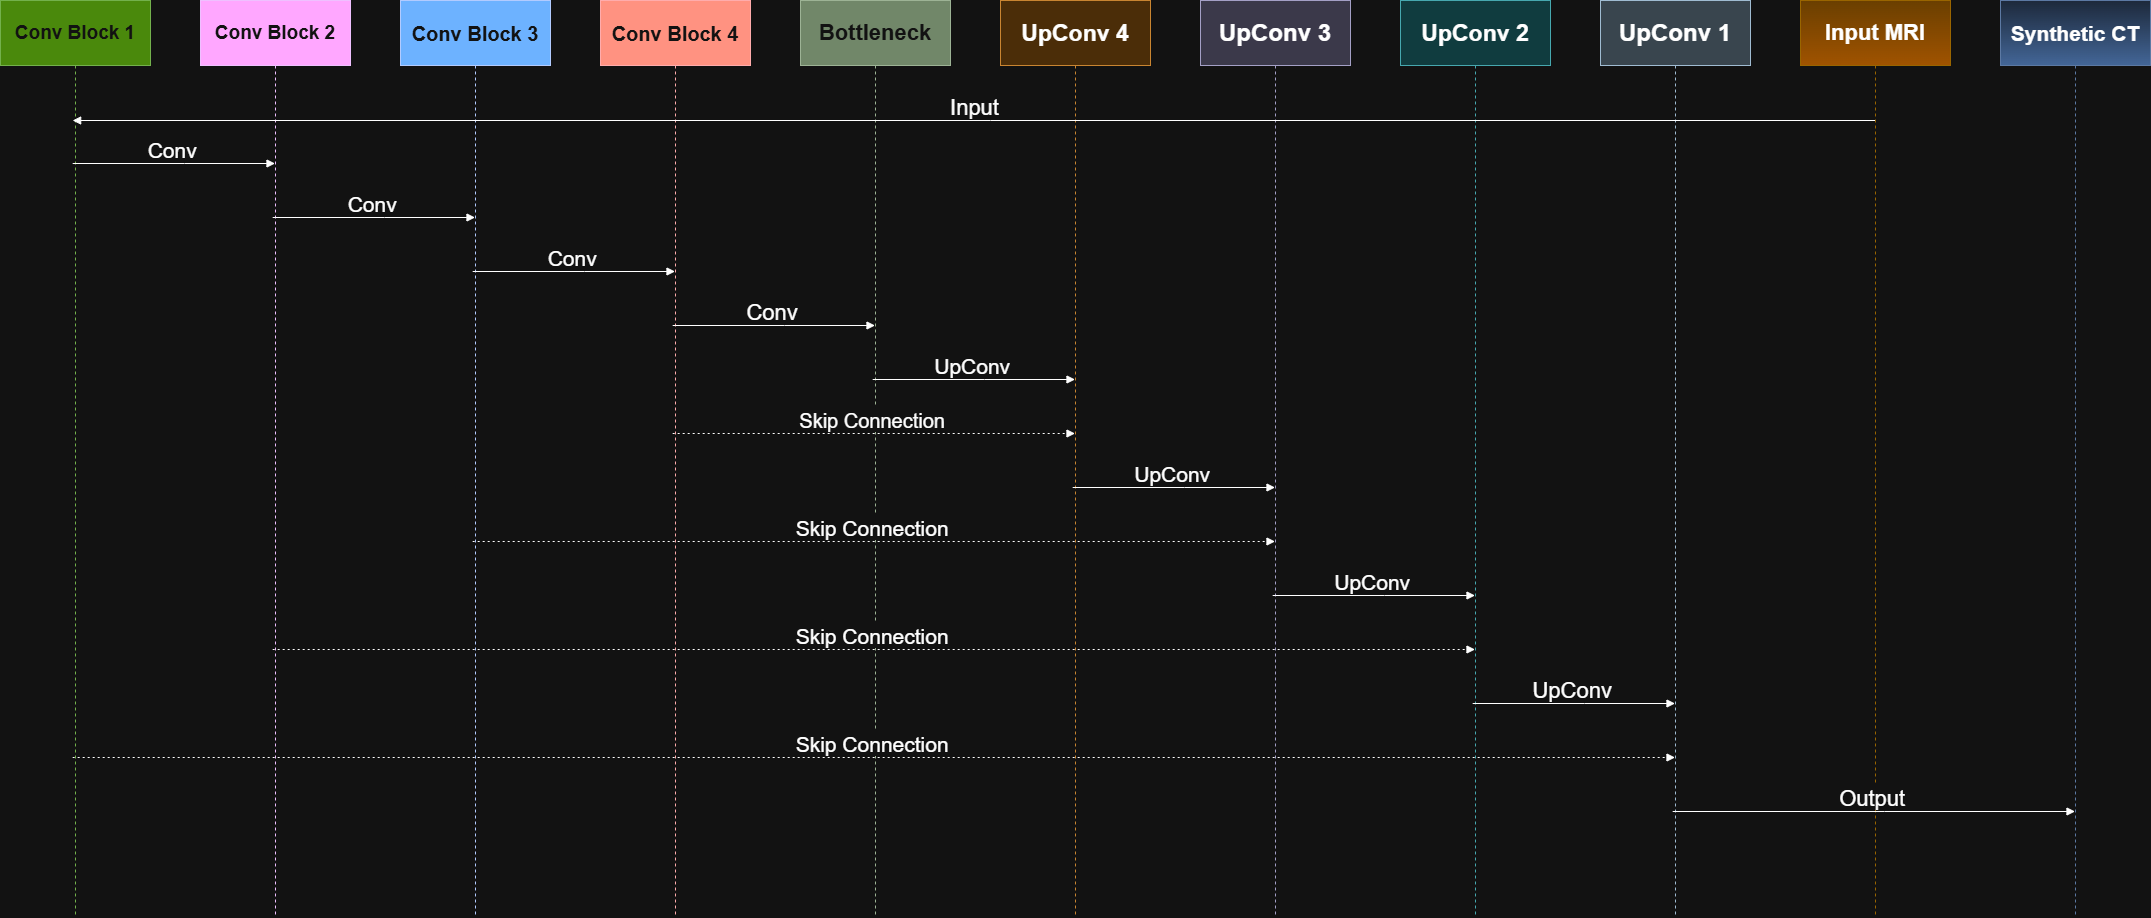

The diagram above was exported from draw.io. Its source (the exported page's mxGraphModel, read from the mxfile embedded in the PNG):
<mxGraphModel dx="3473" dy="1757" grid="1" gridSize="10" guides="1" tooltips="1" connect="1" arrows="1" fold="1" page="1" pageScale="1" pageWidth="827" pageHeight="1169" math="0" shadow="0">
  <root>
    <mxCell id="0" />
    <mxCell id="1" parent="0" />
    <mxCell id="2" parent="1" style="shape=umlLifeline;perimeter=lifelinePerimeter;whiteSpace=wrap;container=1;dropTarget=0;collapsible=0;recursiveResize=0;outlineConnect=0;portConstraint=eastwest;newEdgeStyle={&quot;edgeStyle&quot;:&quot;elbowEdgeStyle&quot;,&quot;elbow&quot;:&quot;vertical&quot;,&quot;curved&quot;:0,&quot;rounded&quot;:0};size=65;fillColor=#60a917;fontColor=#ffffff;strokeColor=#2D7600;fontSize=19;fontStyle=1;autosizeText=0;" value="Conv Block 1" vertex="1">
      <mxGeometry height="916" width="150" as="geometry" />
    </mxCell>
    <mxCell id="3" parent="1" style="shape=umlLifeline;perimeter=lifelinePerimeter;whiteSpace=wrap;container=1;dropTarget=0;collapsible=0;recursiveResize=0;outlineConnect=0;portConstraint=eastwest;newEdgeStyle={&quot;edgeStyle&quot;:&quot;elbowEdgeStyle&quot;,&quot;elbow&quot;:&quot;vertical&quot;,&quot;curved&quot;:0,&quot;rounded&quot;:0};size=65;fillColor=#6a00ff;fontColor=#ffffff;strokeColor=#3700CC;fontSize=19;fontStyle=1" value="Conv Block 2" vertex="1">
      <mxGeometry height="916" width="150" x="200" as="geometry" />
    </mxCell>
    <mxCell id="4" parent="1" style="shape=umlLifeline;perimeter=lifelinePerimeter;whiteSpace=wrap;container=1;dropTarget=0;collapsible=0;recursiveResize=0;outlineConnect=0;portConstraint=eastwest;newEdgeStyle={&quot;edgeStyle&quot;:&quot;elbowEdgeStyle&quot;,&quot;elbow&quot;:&quot;vertical&quot;,&quot;curved&quot;:0,&quot;rounded&quot;:0};size=65;fillColor=#0050ef;fontColor=#ffffff;strokeColor=#001DBC;fontSize=20;fontStyle=1" value="Conv Block 3" vertex="1">
      <mxGeometry height="916" width="150" x="400" as="geometry" />
    </mxCell>
    <mxCell id="5" parent="1" style="shape=umlLifeline;perimeter=lifelinePerimeter;whiteSpace=wrap;container=1;dropTarget=0;collapsible=0;recursiveResize=0;outlineConnect=0;portConstraint=eastwest;newEdgeStyle={&quot;edgeStyle&quot;:&quot;elbowEdgeStyle&quot;,&quot;elbow&quot;:&quot;vertical&quot;,&quot;curved&quot;:0,&quot;rounded&quot;:0};size=65;fillColor=#e51400;fontColor=#ffffff;strokeColor=#B20000;fontSize=20;fontStyle=1" value="Conv Block 4" vertex="1">
      <mxGeometry height="916" width="150" x="600" as="geometry" />
    </mxCell>
    <mxCell id="6" parent="1" style="shape=umlLifeline;perimeter=lifelinePerimeter;whiteSpace=wrap;container=1;dropTarget=0;collapsible=0;recursiveResize=0;outlineConnect=0;portConstraint=eastwest;newEdgeStyle={&quot;edgeStyle&quot;:&quot;elbowEdgeStyle&quot;,&quot;elbow&quot;:&quot;vertical&quot;,&quot;curved&quot;:0,&quot;rounded&quot;:0};size=65;fillColor=#6d8764;fontColor=#ffffff;strokeColor=#3A5431;fontSize=22;fontStyle=1" value="Bottleneck" vertex="1">
      <mxGeometry height="916" width="150" x="800" as="geometry" />
    </mxCell>
    <mxCell id="7" parent="1" style="shape=umlLifeline;perimeter=lifelinePerimeter;whiteSpace=wrap;container=1;dropTarget=0;collapsible=0;recursiveResize=0;outlineConnect=0;portConstraint=eastwest;newEdgeStyle={&quot;edgeStyle&quot;:&quot;elbowEdgeStyle&quot;,&quot;elbow&quot;:&quot;vertical&quot;,&quot;curved&quot;:0,&quot;rounded&quot;:0};size=65;fillColor=#fad7ac;strokeColor=#b46504;fontSize=23;fontStyle=1" value="UpConv 4" vertex="1">
      <mxGeometry height="916" width="150" x="1000" as="geometry" />
    </mxCell>
    <mxCell id="8" parent="1" style="shape=umlLifeline;perimeter=lifelinePerimeter;whiteSpace=wrap;container=1;dropTarget=0;collapsible=0;recursiveResize=0;outlineConnect=0;portConstraint=eastwest;newEdgeStyle={&quot;edgeStyle&quot;:&quot;elbowEdgeStyle&quot;,&quot;elbow&quot;:&quot;vertical&quot;,&quot;curved&quot;:0,&quot;rounded&quot;:0};size=65;fillColor=#d0cee2;strokeColor=#56517e;fontSize=24;fontStyle=1" value="UpConv 3" vertex="1">
      <mxGeometry height="916" width="150" x="1200" as="geometry" />
    </mxCell>
    <mxCell id="9" parent="1" style="shape=umlLifeline;perimeter=lifelinePerimeter;whiteSpace=wrap;container=1;dropTarget=0;collapsible=0;recursiveResize=0;outlineConnect=0;portConstraint=eastwest;newEdgeStyle={&quot;edgeStyle&quot;:&quot;elbowEdgeStyle&quot;,&quot;elbow&quot;:&quot;vertical&quot;,&quot;curved&quot;:0,&quot;rounded&quot;:0};size=65;fillColor=#b0e3e6;strokeColor=#0e8088;fontSize=23;fontStyle=1" value="UpConv 2" vertex="1">
      <mxGeometry height="916" width="150" x="1400" as="geometry" />
    </mxCell>
    <mxCell id="10" parent="1" style="shape=umlLifeline;perimeter=lifelinePerimeter;whiteSpace=wrap;container=1;dropTarget=0;collapsible=0;recursiveResize=0;outlineConnect=0;portConstraint=eastwest;newEdgeStyle={&quot;edgeStyle&quot;:&quot;elbowEdgeStyle&quot;,&quot;elbow&quot;:&quot;vertical&quot;,&quot;curved&quot;:0,&quot;rounded&quot;:0};size=65;fillColor=#bac8d3;strokeColor=#23445d;fontSize=24;fontStyle=1" value="UpConv 1" vertex="1">
      <mxGeometry height="916" width="150" x="1600" as="geometry" />
    </mxCell>
    <mxCell id="11" parent="1" style="shape=umlLifeline;perimeter=lifelinePerimeter;whiteSpace=wrap;container=1;dropTarget=0;collapsible=0;recursiveResize=0;outlineConnect=0;portConstraint=eastwest;newEdgeStyle={&quot;edgeStyle&quot;:&quot;elbowEdgeStyle&quot;,&quot;elbow&quot;:&quot;vertical&quot;,&quot;curved&quot;:0,&quot;rounded&quot;:0};size=65;fillColor=#ffcd28;gradientColor=#ffa500;strokeColor=#d79b00;fontSize=22;fontStyle=1" value="Input MRI" vertex="1">
      <mxGeometry height="916" width="150" x="1800" as="geometry" />
    </mxCell>
    <mxCell id="12" parent="1" style="shape=umlLifeline;perimeter=lifelinePerimeter;whiteSpace=wrap;container=1;dropTarget=0;collapsible=0;recursiveResize=0;outlineConnect=0;portConstraint=eastwest;newEdgeStyle={&quot;edgeStyle&quot;:&quot;elbowEdgeStyle&quot;,&quot;elbow&quot;:&quot;vertical&quot;,&quot;curved&quot;:0,&quot;rounded&quot;:0};size=65;fillColor=#dae8fc;gradientColor=#7ea6e0;strokeColor=#6c8ebf;fontSize=21;fontStyle=1" value="Synthetic CT" vertex="1">
      <mxGeometry height="916" width="150" x="2000" as="geometry" />
    </mxCell>
    <mxCell id="13" edge="1" parent="1" source="11" style="verticalAlign=bottom;elbow=vertical;rounded=0;endArrow=block;fontSize=22;" target="2" value="Input">
      <mxGeometry relative="1" as="geometry">
        <Array as="points">
          <mxPoint x="990" y="120" />
        </Array>
      </mxGeometry>
    </mxCell>
    <mxCell id="14" edge="1" parent="1" source="2" style="verticalAlign=bottom;edgeStyle=elbowEdgeStyle;elbow=vertical;curved=0;rounded=0;endArrow=block;fontSize=21;" target="3" value="Conv">
      <mxGeometry relative="1" as="geometry">
        <Array as="points">
          <mxPoint x="184" y="163" />
        </Array>
      </mxGeometry>
    </mxCell>
    <mxCell id="15" edge="1" parent="1" source="3" style="verticalAlign=bottom;edgeStyle=elbowEdgeStyle;elbow=vertical;curved=0;rounded=0;endArrow=block;fontSize=21;" target="4" value="Conv">
      <mxGeometry relative="1" as="geometry">
        <Array as="points">
          <mxPoint x="384" y="217" />
        </Array>
      </mxGeometry>
    </mxCell>
    <mxCell id="16" edge="1" parent="1" source="4" style="verticalAlign=bottom;edgeStyle=elbowEdgeStyle;elbow=vertical;curved=0;rounded=0;endArrow=block;fontSize=21;" target="5" value="Conv">
      <mxGeometry relative="1" as="geometry">
        <Array as="points">
          <mxPoint x="584" y="271" />
        </Array>
      </mxGeometry>
    </mxCell>
    <mxCell id="17" edge="1" parent="1" source="5" style="verticalAlign=bottom;edgeStyle=elbowEdgeStyle;elbow=vertical;curved=0;rounded=0;endArrow=block;fontSize=22;" target="6" value="Conv">
      <mxGeometry relative="1" as="geometry">
        <Array as="points">
          <mxPoint x="784" y="325" />
        </Array>
      </mxGeometry>
    </mxCell>
    <mxCell id="18" edge="1" parent="1" source="6" style="verticalAlign=bottom;edgeStyle=elbowEdgeStyle;elbow=vertical;curved=0;rounded=0;endArrow=block;fontSize=21;" target="7" value="UpConv">
      <mxGeometry relative="1" as="geometry">
        <Array as="points">
          <mxPoint x="984" y="379" />
        </Array>
      </mxGeometry>
    </mxCell>
    <mxCell id="19" edge="1" parent="1" source="5" style="verticalAlign=bottom;edgeStyle=elbowEdgeStyle;elbow=vertical;curved=0;rounded=0;dashed=1;dashPattern=2 3;endArrow=block;fontSize=20;" target="7" value="Skip Connection">
      <mxGeometry relative="1" as="geometry">
        <Array as="points">
          <mxPoint x="884" y="433" />
        </Array>
      </mxGeometry>
    </mxCell>
    <mxCell id="20" edge="1" parent="1" source="7" style="verticalAlign=bottom;edgeStyle=elbowEdgeStyle;elbow=vertical;curved=0;rounded=0;endArrow=block;fontSize=21;" target="8" value="UpConv">
      <mxGeometry relative="1" as="geometry">
        <Array as="points">
          <mxPoint x="1184" y="487" />
        </Array>
      </mxGeometry>
    </mxCell>
    <mxCell id="21" edge="1" parent="1" source="4" style="verticalAlign=bottom;edgeStyle=elbowEdgeStyle;elbow=vertical;curved=0;rounded=0;dashed=1;dashPattern=2 3;endArrow=block;fontSize=21;" target="8" value="Skip Connection">
      <mxGeometry relative="1" as="geometry">
        <Array as="points">
          <mxPoint x="884" y="541" />
        </Array>
      </mxGeometry>
    </mxCell>
    <mxCell id="22" edge="1" parent="1" source="8" style="verticalAlign=bottom;edgeStyle=elbowEdgeStyle;elbow=vertical;curved=0;rounded=0;endArrow=block;fontSize=21;" target="9" value="UpConv">
      <mxGeometry relative="1" as="geometry">
        <Array as="points">
          <mxPoint x="1384" y="595" />
        </Array>
      </mxGeometry>
    </mxCell>
    <mxCell id="23" edge="1" parent="1" source="3" style="verticalAlign=bottom;edgeStyle=elbowEdgeStyle;elbow=vertical;curved=0;rounded=0;dashed=1;dashPattern=2 3;endArrow=block;fontSize=21;" target="9" value="Skip Connection">
      <mxGeometry relative="1" as="geometry">
        <Array as="points">
          <mxPoint x="884" y="649" />
        </Array>
      </mxGeometry>
    </mxCell>
    <mxCell id="24" edge="1" parent="1" source="9" style="verticalAlign=bottom;edgeStyle=elbowEdgeStyle;elbow=vertical;curved=0;rounded=0;endArrow=block;fontSize=22;" target="10" value="UpConv">
      <mxGeometry relative="1" as="geometry">
        <Array as="points">
          <mxPoint x="1584" y="703" />
        </Array>
      </mxGeometry>
    </mxCell>
    <mxCell id="25" edge="1" parent="1" source="2" style="verticalAlign=bottom;edgeStyle=elbowEdgeStyle;elbow=vertical;curved=0;rounded=0;dashed=1;dashPattern=2 3;endArrow=block;fontSize=21;" target="10" value="Skip Connection">
      <mxGeometry relative="1" as="geometry">
        <Array as="points">
          <mxPoint x="884" y="757" />
        </Array>
      </mxGeometry>
    </mxCell>
    <mxCell id="26" edge="1" parent="1" source="10" style="verticalAlign=bottom;edgeStyle=elbowEdgeStyle;elbow=vertical;curved=0;rounded=0;endArrow=block;fontSize=22;" target="12" value="Output">
      <mxGeometry relative="1" as="geometry">
        <Array as="points">
          <mxPoint x="1884" y="811" />
        </Array>
      </mxGeometry>
    </mxCell>
  </root>
</mxGraphModel>